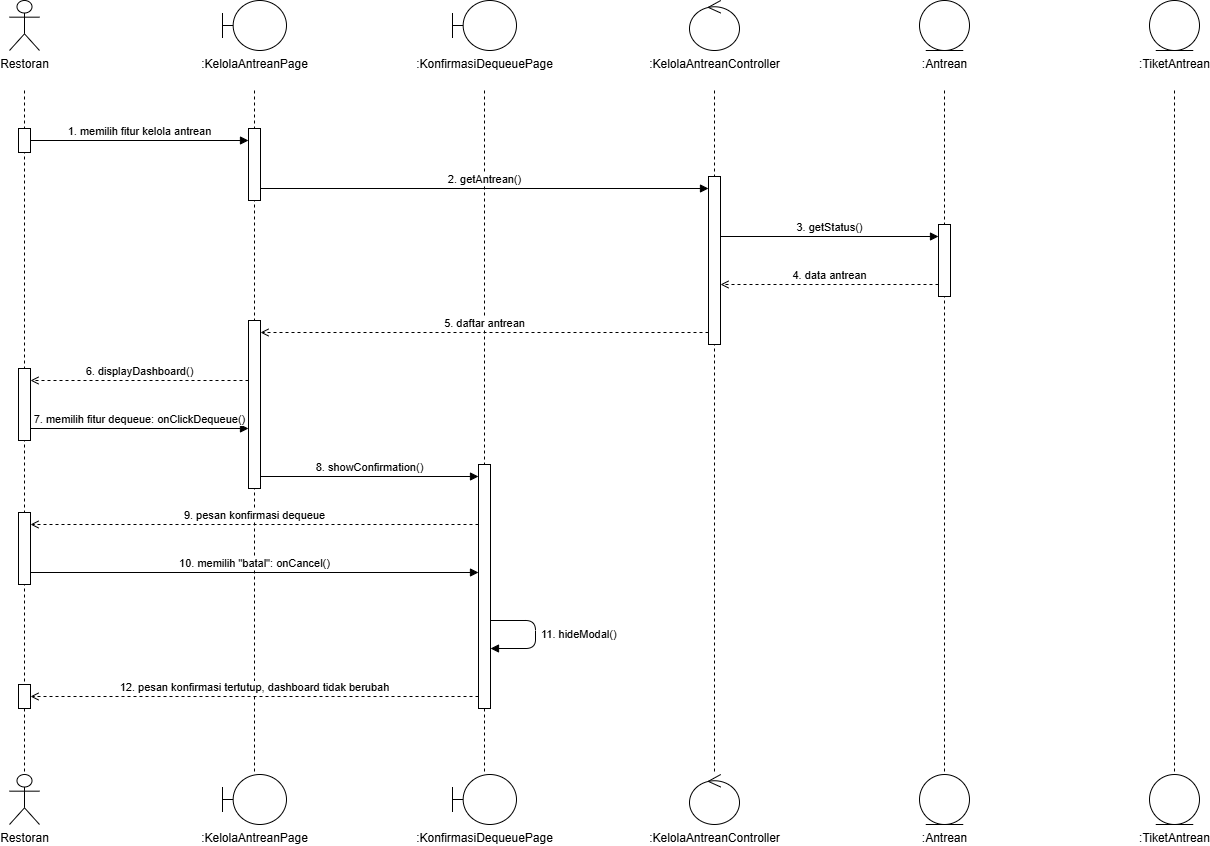

The diagram above was exported from draw.io. Its source (the exported page's mxGraphModel, read from the mxfile embedded in the PNG):
<mxGraphModel dx="1763" dy="914" grid="1" gridSize="10" guides="1" tooltips="1" connect="1" arrows="1" fold="1" page="1" pageScale="1" pageWidth="1430" pageHeight="904" math="0" shadow="0">
  <root>
    <mxCell id="0" />
    <mxCell id="1" parent="0" />
    <mxCell id="tp2-3" edge="1" parent="1" style="endArrow=none;dashed=1;html=1;strokeColor=#000000;" value="">
      <mxGeometry relative="1" as="geometry">
        <mxPoint x="120" y="110" as="sourcePoint" />
        <mxPoint x="120" y="794" as="targetPoint" />
      </mxGeometry>
    </mxCell>
    <mxCell id="tp2-4" edge="1" parent="1" style="endArrow=none;dashed=1;html=1;strokeColor=#000000;" value="">
      <mxGeometry relative="1" as="geometry">
        <mxPoint x="350" y="110" as="sourcePoint" />
        <mxPoint x="350" y="794" as="targetPoint" />
      </mxGeometry>
    </mxCell>
    <mxCell id="tp2-5" edge="1" parent="1" style="endArrow=none;dashed=1;html=1;strokeColor=#000000;" value="">
      <mxGeometry relative="1" as="geometry">
        <mxPoint x="580" y="110" as="sourcePoint" />
        <mxPoint x="580" y="794" as="targetPoint" />
      </mxGeometry>
    </mxCell>
    <mxCell id="tp2-6" edge="1" parent="1" style="endArrow=none;dashed=1;html=1;strokeColor=#000000;" value="">
      <mxGeometry relative="1" as="geometry">
        <mxPoint x="810" y="110" as="sourcePoint" />
        <mxPoint x="810" y="794" as="targetPoint" />
      </mxGeometry>
    </mxCell>
    <mxCell id="tp2-7" edge="1" parent="1" style="endArrow=none;dashed=1;html=1;strokeColor=#000000;" value="">
      <mxGeometry relative="1" as="geometry">
        <mxPoint x="1040" y="110" as="sourcePoint" />
        <mxPoint x="1040" y="794" as="targetPoint" />
      </mxGeometry>
    </mxCell>
    <mxCell id="tp2-8" edge="1" parent="1" style="endArrow=none;dashed=1;html=1;strokeColor=#000000;" value="">
      <mxGeometry relative="1" as="geometry">
        <mxPoint x="1270" y="110" as="sourcePoint" />
        <mxPoint x="1270" y="794" as="targetPoint" />
      </mxGeometry>
    </mxCell>
    <mxCell id="tp2-9" parent="1" style="html=1;points=[];perimeter=orthogonalPerimeter;fillColor=#ffffff;strokeColor=#000000;" value="" vertex="1">
      <mxGeometry height="24" width="12" x="114" y="148" as="geometry" />
    </mxCell>
    <mxCell id="tp2-10" parent="1" style="html=1;points=[];perimeter=orthogonalPerimeter;fillColor=#ffffff;strokeColor=#000000;" value="" vertex="1">
      <mxGeometry height="72" width="12" x="114" y="388" as="geometry" />
    </mxCell>
    <mxCell id="tp2-11" parent="1" style="html=1;points=[];perimeter=orthogonalPerimeter;fillColor=#ffffff;strokeColor=#000000;" value="" vertex="1">
      <mxGeometry height="72" width="12" x="114" y="532" as="geometry" />
    </mxCell>
    <mxCell id="tp2-12" parent="1" style="html=1;points=[];perimeter=orthogonalPerimeter;fillColor=#ffffff;strokeColor=#000000;" value="" vertex="1">
      <mxGeometry height="24" width="12" x="114" y="704" as="geometry" />
    </mxCell>
    <mxCell id="tp2-13" parent="1" style="html=1;points=[];perimeter=orthogonalPerimeter;fillColor=#ffffff;strokeColor=#000000;" value="" vertex="1">
      <mxGeometry height="72" width="12" x="344" y="148" as="geometry" />
    </mxCell>
    <mxCell id="tp2-14" parent="1" style="html=1;points=[];perimeter=orthogonalPerimeter;fillColor=#ffffff;strokeColor=#000000;" value="" vertex="1">
      <mxGeometry height="168" width="12" x="344" y="340" as="geometry" />
    </mxCell>
    <mxCell id="tp2-15" parent="1" style="html=1;points=[];perimeter=orthogonalPerimeter;fillColor=#ffffff;strokeColor=#000000;" value="" vertex="1">
      <mxGeometry height="244" width="12" x="574" y="484" as="geometry" />
    </mxCell>
    <mxCell id="tp2-16" parent="1" style="html=1;points=[];perimeter=orthogonalPerimeter;fillColor=#ffffff;strokeColor=#000000;" value="" vertex="1">
      <mxGeometry height="168" width="12" x="804" y="196" as="geometry" />
    </mxCell>
    <mxCell id="tp2-17" parent="1" style="html=1;points=[];perimeter=orthogonalPerimeter;fillColor=#ffffff;strokeColor=#000000;" value="" vertex="1">
      <mxGeometry height="72" width="12" x="1034" y="244" as="geometry" />
    </mxCell>
    <mxCell id="tp2-18" edge="1" parent="1" style="html=1;verticalAlign=bottom;align=center;endArrow=block;endFill=1;labelBackgroundColor=#ffffff;" value="1. memilih fitur kelola antrean">
      <mxGeometry relative="1" as="geometry">
        <mxPoint x="126" y="160" as="sourcePoint" />
        <mxPoint x="344" y="160" as="targetPoint" />
      </mxGeometry>
    </mxCell>
    <mxCell id="tp2-19" edge="1" parent="1" style="html=1;verticalAlign=bottom;align=center;endArrow=block;endFill=1;labelBackgroundColor=#ffffff;" value="2. getAntrean()">
      <mxGeometry relative="1" as="geometry">
        <mxPoint x="356" y="208" as="sourcePoint" />
        <mxPoint x="804" y="208" as="targetPoint" />
      </mxGeometry>
    </mxCell>
    <mxCell id="tp2-20" edge="1" parent="1" style="html=1;verticalAlign=bottom;align=center;endArrow=block;endFill=1;labelBackgroundColor=#ffffff;" value="3. getStatus()">
      <mxGeometry relative="1" as="geometry">
        <mxPoint x="816" y="256" as="sourcePoint" />
        <mxPoint x="1034" y="256" as="targetPoint" />
      </mxGeometry>
    </mxCell>
    <mxCell id="tp2-21" edge="1" parent="1" style="html=1;verticalAlign=bottom;align=center;dashed=1;endArrow=open;endFill=0;labelBackgroundColor=#ffffff;" value="4. data antrean">
      <mxGeometry relative="1" as="geometry">
        <mxPoint x="1034" y="304" as="sourcePoint" />
        <mxPoint x="816" y="304" as="targetPoint" />
      </mxGeometry>
    </mxCell>
    <mxCell id="tp2-22" edge="1" parent="1" style="html=1;verticalAlign=bottom;align=center;dashed=1;endArrow=open;endFill=0;labelBackgroundColor=#ffffff;" value="5. daftar antrean">
      <mxGeometry relative="1" as="geometry">
        <mxPoint x="804" y="352" as="sourcePoint" />
        <mxPoint x="356" y="352" as="targetPoint" />
      </mxGeometry>
    </mxCell>
    <mxCell id="tp2-23" edge="1" parent="1" style="html=1;verticalAlign=bottom;align=center;dashed=1;endArrow=open;endFill=0;labelBackgroundColor=#ffffff;" value="6. displayDashboard()">
      <mxGeometry relative="1" as="geometry">
        <mxPoint x="344" y="400" as="sourcePoint" />
        <mxPoint x="126" y="400" as="targetPoint" />
      </mxGeometry>
    </mxCell>
    <mxCell id="tp2-24" edge="1" parent="1" style="html=1;verticalAlign=bottom;align=center;endArrow=block;endFill=1;labelBackgroundColor=#ffffff;" value="7. memilih fitur dequeue: onClickDequeue()">
      <mxGeometry relative="1" as="geometry">
        <mxPoint x="126" y="448" as="sourcePoint" />
        <mxPoint x="344" y="448" as="targetPoint" />
      </mxGeometry>
    </mxCell>
    <mxCell id="tp2-25" edge="1" parent="1" style="html=1;verticalAlign=bottom;align=center;endArrow=block;endFill=1;labelBackgroundColor=#ffffff;" value="8. showConfirmation()">
      <mxGeometry relative="1" as="geometry">
        <mxPoint x="356" y="496" as="sourcePoint" />
        <mxPoint x="574" y="496" as="targetPoint" />
      </mxGeometry>
    </mxCell>
    <mxCell id="tp2-26" edge="1" parent="1" style="html=1;verticalAlign=bottom;align=center;dashed=1;endArrow=open;endFill=0;labelBackgroundColor=#ffffff;" value="9. pesan konfirmasi dequeue">
      <mxGeometry relative="1" as="geometry">
        <mxPoint x="574" y="544" as="sourcePoint" />
        <mxPoint x="126" y="544" as="targetPoint" />
      </mxGeometry>
    </mxCell>
    <mxCell id="tp2-27" edge="1" parent="1" style="html=1;verticalAlign=bottom;align=center;endArrow=block;endFill=1;labelBackgroundColor=#ffffff;" value="10. memilih &quot;batal&quot;: onCancel()">
      <mxGeometry relative="1" as="geometry">
        <mxPoint x="126" y="592" as="sourcePoint" />
        <mxPoint x="574" y="592" as="targetPoint" />
      </mxGeometry>
    </mxCell>
    <mxCell id="tp2-28" edge="1" parent="1" style="html=1;align=left;spacingLeft=4;endArrow=block;endFill=1;labelBackgroundColor=#ffffff;" value="11. hideModal()">
      <mxGeometry relative="1" as="geometry">
        <Array as="points">
          <mxPoint x="631" y="640" />
          <mxPoint x="631" y="668" />
        </Array>
        <mxPoint x="586" y="640" as="sourcePoint" />
        <mxPoint x="586" y="668" as="targetPoint" />
      </mxGeometry>
    </mxCell>
    <mxCell id="tp2-29" edge="1" parent="1" style="html=1;verticalAlign=bottom;align=center;dashed=1;endArrow=open;endFill=0;labelBackgroundColor=#ffffff;" value="12. pesan konfirmasi tertutup, dashboard tidak berubah">
      <mxGeometry relative="1" as="geometry">
        <mxPoint x="574" y="716" as="sourcePoint" />
        <mxPoint x="126" y="716" as="targetPoint" />
      </mxGeometry>
    </mxCell>
    <mxCell id="tp2-30" parent="1" style="shape=umlActor;verticalLabelPosition=bottom;verticalAlign=top;html=1;whiteSpace=nowrap;fillColor=#ffffff;strokeColor=#000000;outlineConnect=0;" value="Restoran" vertex="1">
      <mxGeometry height="50" width="30" x="105" y="20" as="geometry" />
    </mxCell>
    <mxCell id="tp2-31" parent="1" style="shape=umlBoundary;verticalLabelPosition=bottom;verticalAlign=top;html=1;whiteSpace=nowrap;fillColor=#ffffff;strokeColor=#000000;outlineConnect=0;" value=":KelolaAntreanPage" vertex="1">
      <mxGeometry height="50" width="64" x="318" y="20" as="geometry" />
    </mxCell>
    <mxCell id="tp2-32" parent="1" style="shape=umlBoundary;verticalLabelPosition=bottom;verticalAlign=top;html=1;whiteSpace=nowrap;fillColor=#ffffff;strokeColor=#000000;outlineConnect=0;" value=":KonfirmasiDequeuePage" vertex="1">
      <mxGeometry height="50" width="64" x="548" y="20" as="geometry" />
    </mxCell>
    <mxCell id="tp2-33" parent="1" style="shape=umlControl;verticalLabelPosition=bottom;verticalAlign=top;html=1;whiteSpace=nowrap;fillColor=#ffffff;strokeColor=#000000;outlineConnect=0;" value=":KelolaAntreanController" vertex="1">
      <mxGeometry height="50" width="50" x="785" y="20" as="geometry" />
    </mxCell>
    <mxCell id="tp2-34" parent="1" style="shape=umlEntity;verticalLabelPosition=bottom;verticalAlign=top;html=1;whiteSpace=nowrap;fillColor=#ffffff;strokeColor=#000000;outlineConnect=0;" value=":Antrean" vertex="1">
      <mxGeometry height="50" width="50" x="1015" y="20" as="geometry" />
    </mxCell>
    <mxCell id="tp2-35" parent="1" style="shape=umlEntity;verticalLabelPosition=bottom;verticalAlign=top;html=1;whiteSpace=nowrap;fillColor=#ffffff;strokeColor=#000000;outlineConnect=0;" value=":TiketAntrean" vertex="1">
      <mxGeometry height="50" width="50" x="1245" y="20" as="geometry" />
    </mxCell>
    <mxCell id="tp2-36" parent="1" style="shape=umlActor;verticalLabelPosition=bottom;verticalAlign=top;html=1;whiteSpace=nowrap;fillColor=#ffffff;strokeColor=#000000;outlineConnect=0;" value="Restoran" vertex="1">
      <mxGeometry height="50" width="30" x="105" y="794" as="geometry" />
    </mxCell>
    <mxCell id="tp2-37" parent="1" style="shape=umlBoundary;verticalLabelPosition=bottom;verticalAlign=top;html=1;whiteSpace=nowrap;fillColor=#ffffff;strokeColor=#000000;outlineConnect=0;" value=":KelolaAntreanPage" vertex="1">
      <mxGeometry height="50" width="64" x="318" y="794" as="geometry" />
    </mxCell>
    <mxCell id="tp2-38" parent="1" style="shape=umlBoundary;verticalLabelPosition=bottom;verticalAlign=top;html=1;whiteSpace=nowrap;fillColor=#ffffff;strokeColor=#000000;outlineConnect=0;" value=":KonfirmasiDequeuePage" vertex="1">
      <mxGeometry height="50" width="64" x="548" y="794" as="geometry" />
    </mxCell>
    <mxCell id="tp2-39" parent="1" style="shape=umlControl;verticalLabelPosition=bottom;verticalAlign=top;html=1;whiteSpace=nowrap;fillColor=#ffffff;strokeColor=#000000;outlineConnect=0;" value=":KelolaAntreanController" vertex="1">
      <mxGeometry height="50" width="50" x="785" y="794" as="geometry" />
    </mxCell>
    <mxCell id="tp2-40" parent="1" style="shape=umlEntity;verticalLabelPosition=bottom;verticalAlign=top;html=1;whiteSpace=nowrap;fillColor=#ffffff;strokeColor=#000000;outlineConnect=0;" value=":Antrean" vertex="1">
      <mxGeometry height="50" width="50" x="1015" y="794" as="geometry" />
    </mxCell>
    <mxCell id="tp2-41" parent="1" style="shape=umlEntity;verticalLabelPosition=bottom;verticalAlign=top;html=1;whiteSpace=nowrap;fillColor=#ffffff;strokeColor=#000000;outlineConnect=0;" value=":TiketAntrean" vertex="1">
      <mxGeometry height="50" width="50" x="1245" y="794" as="geometry" />
    </mxCell>
  </root>
</mxGraphModel>